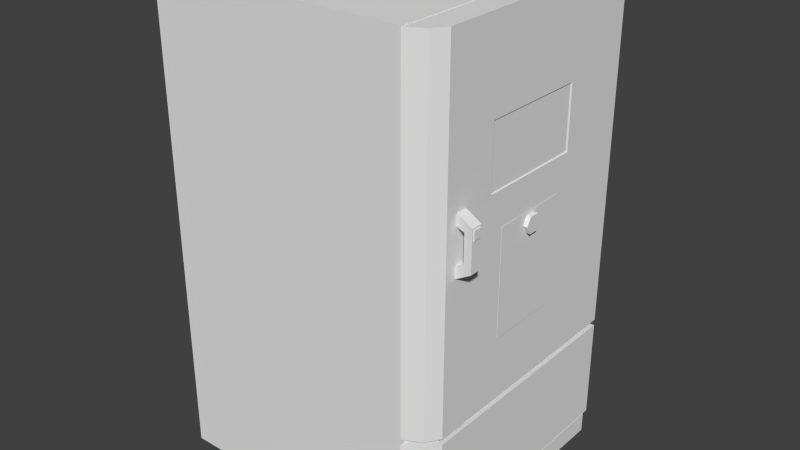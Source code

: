 # Source: fridge.blend  (saved by Blender 2.78.0; exported with 4.5.12 LTS)
import bpy
from mathutils import Matrix  # noqa: F401  (used for matrix-valued properties, if any)

bpy.ops.wm.read_factory_settings(use_empty=True)
scene = bpy.context.scene
scene.name = 'Scene'

# ---- collections
col_collection_1 = bpy.data.collections.new('Collection 1'); scene.collection.children.link(col_collection_1)

# ---- world
world_world = bpy.data.worlds.new('World'); scene.world = world_world
world_world.color = (0.05088, 0.05088, 0.05088)
world_world.use_sun_shadow = False
world_world.sun_shadow_jitter_overblur = 0.0
world_world.cycles.sampling_method = 'NONE'
world_world.cycles.sample_map_resolution = 256

# ---- meshes
me_cube_003 = bpy.data.meshes.new('Cube.003')
me_cube_003.from_pydata([(1.111, -1.123, 0.9151), (1.111, 1.118, 0.9151), (1.336, 1.118, 0.9151), (1.262, -1.045, 0.9151), (1.336, -0.932, 0.9151), (1.336, -0.7337, 0.9151), (1.336, -0.8299, 0.9151), (1.111, -1.123, 0.04835), (1.111, 1.118, 0.04835), (1.336, 1.118, 0.04835), (1.262, -1.045, 0.04835), (1.336, -0.932, 0.04835), (1.336, -0.7337, 0.04835), (1.336, -0.8299, 0.04835), (1.111, -0.9372, 0.9151), (1.111, -0.8344, 0.9151), (1.111, -0.7386, 0.9151), (1.304, -0.9004, 0.9151), (1.215, -0.9315, 0.9151), (1.307, -0.8305, 0.9151), (1.215, -0.8442, 0.9151), (1.215, -0.6007, 0.9151), (1.31, -0.6341, 0.9151), (1.284, -0.8774, 0.8497), (1.235, -0.9018, 0.8497), (1.287, -0.8314, 0.8497), (1.235, -0.8443, 0.8497), (1.235, -0.6287, 0.8497), (1.289, -0.6575, 0.8497)], [], [(6, 5, 22, 19), (5, 6, 13, 12), (2, 5, 12, 9), (3, 0, 7, 10), (3, 10, 11, 4), (6, 4, 11, 13), (1, 2, 9, 8), (0, 14, 15, 16, 1, 8, 7), (13, 11, 10, 7, 8, 9, 12), (3, 4, 17, 18, 14, 0), (16, 21, 22, 5, 2, 1), (4, 6, 19, 17), (20, 21, 16, 15), (21, 20, 26, 27), (18, 20, 15, 14), (20, 18, 24, 26), (25, 28, 27, 26), (23, 25, 26, 24), (22, 21, 27, 28), (18, 17, 23, 24), (17, 19, 25, 23), (19, 22, 28, 25)])
me_cube_003.use_remesh_preserve_volume = False
me_cube_003.use_remesh_preserve_attributes = False
me_cube_003.use_mirror_vertex_groups = False
me_cube_003.update()
me_cube_002 = bpy.data.meshes.new('Cube.002')
me_cube_002.from_pydata([(1.114, -1.123, 0.9682), (1.114, -1.123, 3.946), (1.114, 1.118, 0.9682), (1.114, 1.118, 3.946), (1.336, 1.118, 0.9682), (1.336, 1.118, 3.946), (1.336, -0.932, 0.9682), (1.262, -1.045, 0.9682), (1.262, -1.045, 3.946), (1.336, -0.932, 3.946), (1.336, -0.7337, 3.946), (1.336, -0.8299, 3.946), (1.336, -0.8299, 0.9682), (1.336, -0.7337, 0.9682), (1.114, -1.123, 2.213), (1.114, -1.123, 2.311), (1.114, -1.123, 2.603), (1.114, -1.123, 2.701), (1.114, 1.118, 2.701), (1.114, 1.118, 2.603), (1.114, 1.118, 2.311), (1.114, 1.118, 2.213), (1.336, 1.118, 2.701), (1.336, 1.118, 2.603), (1.336, 1.118, 2.311), (1.336, 1.118, 2.213), (1.262, -1.045, 2.701), (1.262, -1.045, 2.603), (1.262, -1.045, 2.311), (1.262, -1.045, 2.213), (1.336, -0.932, 2.213), (1.336, -0.932, 2.311), (1.336, -0.932, 2.603), (1.336, -0.932, 2.701), (1.336, -0.7337, 2.701), (1.336, -0.7337, 2.603), (1.336, -0.7337, 2.311), (1.336, -0.7337, 2.213), (1.336, -0.8299, 2.701), (1.336, -0.8299, 2.603), (1.336, -0.8299, 2.311), (1.336, -0.8299, 2.213), (1.462, -0.7337, 2.626), (1.462, -0.7337, 2.516), (1.462, -0.7337, 2.356), (1.462, -0.7337, 2.287), (1.462, -0.8299, 2.626), (1.462, -0.8299, 2.516), (1.462, -0.8299, 2.356), (1.462, -0.8299, 2.287), (1.399, -0.8299, 2.333), (1.399, -0.7337, 2.333), (1.399, -0.7337, 2.25), (1.399, -0.8299, 2.25), (1.399, -0.8299, 2.664), (1.399, -0.7337, 2.664), (1.399, -0.7337, 2.58), (1.399, -0.8299, 2.58), (1.462, -0.7337, 2.571), (1.462, -0.8299, 2.571), (1.462, -0.7818, 2.626), (1.462, -0.7818, 2.516), (1.469, -0.8148, 2.609), (1.462, -0.7337, 2.544), (1.462, -0.8299, 2.544), (1.462, -0.7578, 2.626), (1.462, -0.7578, 2.516), (1.462, -0.7337, 2.599), (1.462, -0.8299, 2.599), (1.462, -0.8059, 2.626), (1.462, -0.8059, 2.516), (1.462, -0.7818, 2.529), (1.462, -0.7818, 2.613), (1.462, -0.7453, 2.571), (1.462, -0.8184, 2.571), (1.462, -0.8184, 2.613), (1.462, -0.7453, 2.613), (1.462, -0.7453, 2.529), (1.462, -0.8184, 2.529), (1.469, -0.8148, 2.571), (1.469, -0.7818, 2.609), (1.469, -0.7489, 2.609), (1.469, -0.7489, 2.571), (1.469, -0.7489, 2.533), (1.469, -0.7818, 2.533), (1.469, -0.8148, 2.533), (1.114, -1.005, 2.681), (1.114, -1.005, 3.823), (1.114, 1.0, 3.823), (1.114, 1.0, 2.233), (1.114, 1.0, 1.09), (1.114, -1.005, 1.09), (1.114, -1.005, 2.233), (1.114, -1.005, 2.323), (1.114, -1.005, 2.591), (1.114, 1.0, 2.681), (1.114, 1.0, 2.591), (1.114, 1.0, 2.323), (1.185, -0.9292, 2.681), (1.185, -0.9292, 3.823), (1.185, 0.9245, 3.823), (1.185, 0.9245, 2.233), (1.185, 0.9245, 1.09), (1.185, -0.9292, 1.09), (1.185, -0.9292, 2.233), (1.185, -0.9292, 2.323), (1.185, -0.9292, 2.591), (1.185, 0.9245, 2.681), (1.185, 0.9245, 2.591), (1.185, 0.9245, 2.323), (1.211, -0.8658, 2.681), (1.211, -0.8658, 3.823), (1.211, 0.861, 3.823), (1.211, 0.861, 2.233), (1.211, 0.861, 1.09), (1.211, -0.8658, 1.09), (1.211, -0.8658, 2.233), (1.211, -0.8658, 2.323), (1.211, -0.8658, 2.589), (1.211, 0.861, 2.681), (1.211, 0.861, 2.589), (1.211, 0.861, 2.323), (1.114, 1.118, 1.554), (1.114, 1.118, 1.438), (1.336, 1.118, 1.554), (1.336, 1.118, 1.438), (1.262, -1.045, 1.554), (1.262, -1.045, 1.438), (1.336, -0.7337, 1.554), (1.336, -0.7337, 1.438), (1.336, -0.8299, 1.554), (1.336, -0.8299, 1.438), (1.114, -1.123, 1.438), (1.114, -1.123, 1.554), (1.336, -0.932, 1.438), (1.336, -0.932, 1.554), (1.114, 1.0, 1.604), (1.114, 1.0, 1.522), (1.114, -1.005, 1.522), (1.114, -1.005, 1.604), (1.185, 0.9245, 1.604), (1.185, 0.9245, 1.522), (1.185, -0.9292, 1.522), (1.185, -0.9292, 1.604), (1.211, 0.861, 1.801), (1.211, 0.861, 1.719), (1.211, -0.8658, 1.719), (1.211, -0.8658, 1.801), (1.114, -1.037, 3.946), (1.114, 1.033, 3.946), (1.114, 1.033, 0.9682), (1.114, -1.037, 0.9682), (1.114, -0.9282, 3.823), (1.114, 0.9235, 3.823), (1.114, 0.9235, 1.09), (1.114, -0.9282, 1.09), (1.185, -0.8584, 3.823), (1.185, 0.8536, 3.823), (1.185, 0.8536, 1.09), (1.185, -0.8584, 1.09), (1.211, -0.7998, 3.823), (1.211, 0.795, 3.823), (1.211, 0.795, 1.09), (1.211, -0.7998, 1.09), (1.211, 0.795, 2.669), (1.211, -0.7998, 2.675), (1.211, 0.795, 2.589), (1.211, -0.7998, 2.591), (1.211, 0.795, 2.323), (1.211, -0.7998, 2.323), (1.211, 0.795, 2.233), (1.211, -0.7998, 2.233), (1.211, 0.795, 1.801), (1.211, -0.7998, 1.801), (1.211, 0.795, 1.719), (1.211, -0.7998, 1.719), (1.114, -1.123, 1.908), (1.336, -0.932, 1.908), (1.114, -1.005, 1.941), (1.185, -0.9292, 1.941), (1.211, -0.8658, 2.139), (1.114, 1.118, 1.908), (1.336, 1.118, 1.908), (1.262, -1.045, 1.908), (1.336, -0.7337, 1.908), (1.336, -0.8299, 1.908), (1.114, 1.0, 1.941), (1.185, 0.9245, 1.941), (1.211, 0.861, 2.139), (1.211, -0.7998, 2.139), (1.211, 0.795, 2.139), (0.9295, -0.7079, 1.801), (1.014, -0.8066, 2.139), (1.014, -0.8066, 1.801), (0.987, 0.861, 1.719), (1.014, 0.8018, 1.719), (1.014, -0.8066, 1.719), (0.987, -0.8658, 2.139), (0.987, -0.8658, 1.801), (0.987, -0.8658, 1.719), (1.014, 0.8018, 2.139), (1.014, 0.8018, 1.801), (0.987, 0.861, 1.801), (0.987, 0.861, 2.139), (1.114, -0.3474, 3.946), (1.114, 0.3426, 3.946), (1.114, 0.3426, 0.9682), (1.114, -0.3474, 0.9682), (1.114, -0.311, 3.823), (1.114, 0.3062, 3.823), (1.114, 0.3062, 1.09), (1.114, -0.311, 1.09), (1.185, -0.2877, 3.823), (1.185, 0.2829, 3.823), (1.185, 0.2829, 1.09), (1.185, -0.2877, 1.09), (1.211, -0.2682, 3.823), (1.211, 0.2634, 3.823), (1.211, 0.2634, 1.09), (1.211, -0.2682, 1.09), (1.211, 0.7269, 2.669), (1.211, -0.7317, 2.669), (1.211, 0.7269, 2.587), (1.211, -0.7317, 2.587), (1.211, 0.2634, 2.323), (1.211, -0.2682, 2.323), (1.211, 0.2634, 2.233), (1.211, -0.2682, 2.233), (1.211, 0.7269, 1.801), (1.211, -0.7317, 1.801), (1.211, 0.7269, 1.719), (1.211, -0.7317, 1.719), (1.211, 0.7269, 2.139), (1.211, -0.7317, 2.139), (0.9295, 0.7031, 1.801), (0.9295, 0.7031, 1.719), (0.9295, -0.7079, 1.719), (0.8746, 0.7269, 1.801), (0.8746, -0.7317, 1.801), (0.8746, 0.7269, 1.719), (0.8746, -0.7317, 1.719), (0.8746, -0.7317, 2.139), (0.8746, 0.7269, 2.139), (0.9295, -0.7079, 2.139), (0.9295, 0.7031, 2.139), (0.987, 0.7269, 1.801), (0.987, -0.7317, 1.801), (0.987, -0.7317, 1.719), (0.987, 0.7269, 1.719), (1.114, -1.123, 3.057), (1.336, -0.8299, 3.057), (1.114, 1.118, 3.057), (1.336, -0.932, 3.057), (1.336, -0.7337, 3.057), (1.211, -0.7998, 2.587), (1.211, -0.8658, 3.007), (1.211, 0.861, 3.007), (1.211, -0.7998, 3.007), (1.211, 0.795, 3.007), (0.9295, -0.7079, 2.669), (1.014, -0.8066, 3.007), (1.014, -0.8066, 2.669), (0.987, 0.861, 2.587), (1.014, 0.8018, 2.587), (1.014, -0.8066, 2.587), (0.987, -0.8658, 3.007), (0.987, -0.8658, 2.669), (0.987, -0.8658, 2.587), (1.014, 0.8018, 3.007), (1.014, 0.8018, 2.669), (0.987, 0.861, 2.669), (0.987, 0.861, 3.007), (1.262, -1.045, 3.057), (1.336, 1.118, 3.057), (0.9295, 0.7031, 2.669), (0.9295, 0.7031, 2.587), (0.9295, -0.7079, 2.587), (0.8746, 0.7269, 2.669), (0.8746, -0.7317, 2.669), (0.8746, 0.7269, 2.587), (0.8746, -0.7317, 2.587), (0.8746, -0.7317, 3.007), (0.8746, 0.7269, 3.007), (0.9295, -0.7079, 3.007), (0.9295, 0.7031, 3.007), (0.987, 0.7269, 2.669), (0.987, -0.7317, 2.669), (0.987, -0.7317, 2.587), (0.987, 0.7269, 2.587), (1.114, -1.005, 3.008), (1.114, 1.0, 3.008), (1.185, -0.9292, 3.008), (1.185, 0.9245, 3.008), (1.211, -0.2682, 3.008), (1.211, 0.2634, 3.008), (1.336, 0.3276, 0.9682), (1.336, -0.3535, 0.9682), (1.336, -0.3535, 3.946), (1.336, 0.3276, 3.946), (1.336, 0.479, 2.687), (1.336, -0.4524, 2.687), (1.336, 0.4527, 2.535), (1.336, -0.4787, 2.535), (1.336, 0.3276, 2.311), (1.336, -0.3535, 2.311), (1.336, 0.3276, 2.213), (1.336, -0.3535, 2.213), (1.336, 0.3276, 1.554), (1.336, -0.3535, 1.554), (1.336, -0.3535, 1.438), (1.336, 0.3276, 1.438), (1.336, -0.3535, 1.908), (1.336, 0.3276, 1.908), (1.336, -0.4524, 3.217), (1.336, 0.479, 3.217), (1.328, -0.4397, 3.21), (1.328, 0.4663, 3.21), (1.328, 0.4663, 2.695), (1.328, -0.4397, 2.695), (1.342, 0.3684, 2.398), (1.342, -0.3127, 2.398), (1.342, -0.3127, 1.499), (1.342, 0.3684, 1.499), (1.376, 0.07001, 2.369), (1.376, -0.01432, 2.369), (1.376, -0.01432, 2.232), (1.376, 0.07001, 2.232), (1.376, -0.05448, 2.301), (1.376, 0.1102, 2.301), (1.331, 0.07001, 2.369), (1.331, -0.01432, 2.369), (1.331, -0.05448, 2.301), (1.331, -0.01432, 2.232), (1.331, 0.07001, 2.232), (1.331, 0.1102, 2.301)], [], [(19, 20, 97, 96), (123, 125, 4, 2), (309, 129, 13, 296), (131, 134, 6, 12), (5, 298, 314, 273), (127, 7, 6, 134), (127, 132, 0, 7), (297, 10, 253, 313), (129, 131, 12, 13), (253, 250, 38, 34), (55, 54, 46, 69, 60, 65, 42), (35, 39, 40, 36), (50, 48, 47, 57), (302, 35, 36, 304), (22, 299, 301, 23), (23, 301, 303, 24), (24, 303, 305, 25), (272, 249, 17, 26), (26, 17, 16, 27), (27, 16, 15, 28), (28, 15, 14, 29), (272, 26, 33, 252), (26, 27, 32, 33), (27, 28, 31, 32), (28, 29, 30, 31), (250, 252, 33, 38), (38, 33, 32, 39), (39, 32, 31, 40), (40, 31, 30, 41), (251, 273, 22, 18), (18, 22, 23, 19), (19, 23, 24, 20), (20, 24, 25, 21), (151, 0, 91, 155), (15, 16, 94, 93), (18, 19, 96, 95), (123, 2, 90, 137), (78, 71, 84, 85), (44, 48, 49, 45), (53, 52, 45, 49), (50, 57, 56, 51), (50, 53, 49, 48), (54, 57, 47, 64, 59, 68, 46), (52, 51, 44, 45), (56, 55, 42, 67, 58, 63, 43), (37, 36, 51, 52), (40, 41, 53, 50), (41, 37, 52, 53), (36, 40, 50, 51), (35, 34, 55, 56), (38, 39, 57, 54), (39, 35, 56, 57), (34, 38, 54, 55), (43, 66, 61, 70, 47, 48, 44), (56, 43, 44, 51), (71, 77, 83, 84), (77, 73, 82, 83), (72, 75, 62, 80), (73, 76, 81, 82), (75, 74, 79, 62), (64, 47, 70, 61, 71, 78, 74, 75, 72, 60, 69, 46, 68, 59), (81, 80, 62, 79, 85, 84, 83, 82), (76, 72, 80, 81), (74, 78, 85, 79), (77, 71, 61, 66, 43, 63, 58, 67, 42, 65, 60, 72, 76, 73), (92, 93, 105, 104), (290, 95, 107, 292), (153, 88, 100, 157), (97, 89, 101, 109), (178, 92, 104, 179), (249, 1, 87, 289), (16, 17, 86, 94), (176, 14, 92, 178), (20, 21, 89, 97), (149, 3, 88, 153), (251, 18, 95, 290), (14, 15, 93, 92), (161, 112, 256, 258), (157, 100, 112, 161), (109, 101, 113, 121), (179, 104, 116, 180), (106, 98, 110, 118), (137, 90, 102, 141), (95, 96, 108, 107), (93, 94, 106, 105), (155, 91, 103, 159), (96, 97, 109, 108), (289, 87, 99, 291), (94, 86, 98, 106), (174, 145, 114, 162), (166, 120, 121, 168), (168, 121, 113, 170), (104, 105, 117, 116), (141, 102, 114, 145), (107, 108, 120, 119), (105, 106, 118, 117), (159, 103, 115, 163), (108, 109, 121, 120), (187, 140, 144, 188), (140, 141, 145, 144), (186, 136, 140, 187), (136, 137, 141, 140), (103, 142, 146, 115), (142, 143, 147, 146), (0, 132, 138, 91), (132, 133, 139, 138), (91, 138, 142, 103), (138, 139, 143, 142), (181, 122, 136, 186), (122, 123, 137, 136), (184, 185, 130, 128), (128, 130, 131, 129), (124, 307, 310, 125), (183, 176, 133, 126), (126, 133, 132, 127), (183, 126, 135, 177), (126, 127, 134, 135), (185, 177, 135, 130), (130, 135, 134, 131), (181, 182, 124, 122), (122, 124, 125, 123), (247, 196, 236), (197, 192, 243, 241), (239, 194, 195, 235), (232, 190, 172, 228), (102, 158, 162, 114), (215, 159, 163, 219), (117, 169, 171, 116), (224, 168, 170, 226), (118, 167, 169, 117), (222, 166, 168, 224), (146, 175, 163, 115), (230, 174, 162, 218), (90, 154, 158, 102), (211, 155, 159, 215), (99, 156, 160, 111), (213, 157, 161, 217), (1, 148, 152, 87), (205, 149, 153, 209), (87, 152, 156, 99), (209, 153, 157, 213), (2, 150, 154, 90), (207, 151, 155, 211), (226, 170, 190, 232), (116, 171, 189, 180), (21, 25, 182, 181), (41, 30, 177, 185), (29, 183, 177, 30), (29, 14, 176, 183), (25, 305, 312, 182), (37, 41, 185, 184), (21, 181, 186, 89), (89, 186, 187, 101), (170, 113, 188, 190), (101, 187, 188, 113), (143, 179, 180, 147), (133, 176, 178, 139), (139, 178, 179, 143), (200, 244, 234, 201), (236, 196, 199, 240), (201, 234, 245), (242, 203, 202, 237), (242, 244, 200, 203), (193, 246, 191), (180, 189, 192, 197), (144, 145, 194, 202), (228, 172, 201, 245), (175, 146, 199, 196), (190, 188, 203, 200), (188, 144, 202, 203), (172, 190, 200, 201), (145, 174, 195, 194), (189, 173, 193, 192), (231, 175, 196, 247), (147, 180, 197, 198), (146, 147, 198, 199), (174, 230, 248, 195), (230, 231, 247, 248), (173, 229, 246, 193), (229, 228, 245, 246), (240, 199, 198, 238), (237, 238, 241, 242), (237, 202, 194, 239), (235, 236, 240, 239), (238, 198, 197, 241), (238, 237, 239, 240), (243, 244, 242, 241), (171, 227, 233, 189), (227, 226, 232, 233), (150, 206, 210, 154), (206, 207, 211, 210), (152, 208, 212, 156), (208, 209, 213, 212), (148, 204, 208, 152), (204, 205, 209, 208), (156, 212, 216, 160), (212, 213, 217, 216), (154, 210, 214, 158), (210, 211, 215, 214), (175, 231, 219, 163), (231, 230, 218, 219), (98, 291, 255, 110), (293, 294, 220, 221), (167, 223, 225, 169), (223, 222, 224, 225), (169, 225, 227, 171), (225, 224, 226, 227), (158, 214, 218, 162), (214, 215, 219, 218), (189, 233, 229, 173), (233, 232, 228, 229), (195, 248, 235), (248, 247, 236, 235), (192, 193, 191, 243), (234, 244, 243, 191), (246, 245, 234, 191), (287, 264, 276), (265, 260, 283, 281), (279, 262, 263, 275), (268, 284, 274, 269), (276, 264, 267, 280), (269, 274, 285), (282, 271, 270, 277), (282, 284, 268, 271), (261, 286, 259), (255, 257, 260, 265), (120, 166, 263, 262), (220, 164, 269, 285), (110, 255, 265, 266), (258, 256, 271, 268), (111, 160, 257, 255), (165, 221, 286, 261), (222, 223, 287, 288), (119, 120, 262, 270), (256, 119, 270, 271), (118, 110, 266, 267), (254, 118, 267, 264), (223, 254, 264, 287), (257, 165, 261, 260), (280, 267, 266, 278), (277, 278, 281, 282), (277, 270, 262, 279), (275, 276, 280, 279), (278, 266, 265, 281), (278, 277, 279, 280), (283, 284, 282, 281), (263, 288, 275), (288, 287, 276, 275), (260, 261, 259, 283), (274, 284, 283, 259), (286, 285, 274, 259), (216, 217, 294, 293), (166, 222, 288, 263), (160, 216, 293, 257), (291, 99, 111, 255), (217, 161, 258, 294), (86, 289, 291, 98), (294, 258, 164, 220), (3, 251, 290, 88), (17, 249, 289, 86), (88, 290, 292, 100), (3, 5, 273, 251), (11, 9, 252, 250), (8, 272, 252, 9), (8, 1, 249, 272), (8, 9, 11, 10, 297, 298, 5, 3, 149, 205, 204, 148, 1), (10, 11, 250, 253), (292, 107, 119, 256), (257, 293, 221, 165), (100, 292, 256, 112), (221, 220, 285, 286), (164, 258, 268, 269), (273, 314, 299, 22), (182, 312, 307, 124), (311, 184, 128, 308), (308, 128, 129, 309), (306, 37, 184, 311), (304, 36, 37, 306), (313, 253, 34, 300), (300, 34, 35, 302), (0, 151, 207, 206, 150, 2, 4, 295, 296, 13, 12, 6, 7), (297, 313, 314, 298), (306, 311, 312, 305), (308, 309, 310, 307), (311, 308, 307, 312), (304, 306, 305, 303), (302, 304, 303, 301), (300, 302, 301, 299), (313, 300, 318, 315), (309, 296, 295, 310), (125, 310, 295, 4), (315, 318, 317, 316), (314, 313, 315, 316), (299, 314, 316, 317), (300, 299, 317, 318), (320, 321, 322, 319), (327, 325, 326, 328), (324, 327, 328, 323), (325, 332, 333, 326), (323, 329, 330, 324), (326, 333, 334, 328), (328, 334, 329, 323), (327, 331, 332, 325), (324, 330, 331, 327)])
me_cube_002.use_remesh_preserve_volume = False
me_cube_002.use_remesh_preserve_attributes = False
me_cube_002.use_mirror_vertex_groups = False
me_cube_002.update()
me_cube_001 = bpy.data.meshes.new('Cube.001')
me_cube_001.from_pydata([(-1.118, -1.118, 0.03169), (-1.118, -1.118, 3.951), (-1.118, 1.118, 0.03169), (-1.118, 1.118, 3.951), (1.118, -1.118, 0.03169), (1.118, -1.118, 3.951), (1.118, 1.118, 0.03169), (1.118, 1.118, 3.951), (1.118, 0.9197, 3.787), (1.118, 0.9197, 0.1313), (1.118, -0.9197, 3.787), (1.118, -0.9197, 0.1313), (1.118, 0.9197, 0.9389), (1.118, 0.0, 3.787), (1.118, -0.9197, 0.9389), (1.118, 0.0, 0.1313), (-0.7449, -0.4598, 3.787), (1.118, 0.9197, 0.8694), (1.118, -0.4598, 3.787), (1.118, -0.9197, 0.8694), (1.118, 0.4598, 0.1313), (1.118, 0.9197, 1.008), (1.118, 0.4598, 3.787), (1.118, -0.9197, 1.008), (1.118, -0.4598, 0.1313), (1.118, 0.0, 0.8694), (1.118, 0.0, 1.008), (-0.7449, 0.9197, 0.1313), (-0.7449, 0.9197, 0.8694), (1.118, -0.4598, 1.008), (1.118, 0.4598, 1.008), (1.118, 0.4598, 0.8694), (1.118, -0.4598, 0.8694), (-0.7449, -0.9197, 3.787), (-0.7449, -0.9197, 0.8694), (-0.7449, -0.9197, 0.1313), (-0.7449, 0.4598, 0.1313), (-0.7449, 0.4598, 3.787), (-0.7449, 0.0, 3.787), (-0.7449, -0.4598, 0.1313), (-0.7449, 0.0, 0.1313), (-0.7449, 0.0, 0.8694), (-0.7449, 0.9197, 3.787), (-0.7449, 0.9197, 1.008), (-0.7449, -0.9197, 1.008), (-0.7449, 0.0, 1.008), (-0.7449, -0.4598, 1.008), (-0.7449, 0.4598, 1.008), (-0.7449, 0.4598, 0.8694), (-0.7449, -0.4598, 0.8694), (-1.118, -1.118, -0.1346), (-1.118, 1.118, -0.1346), (1.118, -1.118, -0.1346), (1.118, 1.118, -0.1346), (1.286, -1.118, 0.03169), (1.332, -1.072, 0.03169), (1.332, 1.072, 0.03169), (1.286, 1.118, 0.03169), (1.332, -1.072, -0.1346), (1.286, -1.118, -0.1346), (1.286, 1.118, -0.1346), (1.332, 1.072, -0.1346)], [], [(1, 3, 2, 0), (3, 7, 6, 2), (5, 4, 11, 19, 14, 23, 10), (5, 1, 0, 4), (4, 0, 50, 52), (5, 7, 3, 1), (22, 13, 38, 37), (4, 6, 9, 20, 15, 24, 11), (7, 5, 10, 18, 13, 22, 8), (6, 7, 8, 21, 12, 17, 9), (23, 29, 46, 44), (41, 49, 39, 40), (49, 34, 35, 39), (28, 48, 36, 27), (18, 10, 33, 16), (17, 31, 48, 28), (38, 16, 46, 45), (11, 24, 39, 35), (29, 26, 45, 46), (9, 17, 28, 27), (16, 33, 44, 46), (42, 37, 47, 43), (10, 23, 44, 33), (37, 38, 45, 47), (48, 41, 40, 36), (30, 26, 29, 23, 14, 19, 32, 25, 31, 17, 12, 21), (31, 25, 41, 48), (19, 11, 35, 34), (13, 18, 16, 38), (20, 9, 27, 36), (24, 15, 40, 39), (15, 20, 36, 40), (30, 21, 43, 47), (25, 32, 49, 41), (21, 8, 42, 43), (26, 30, 47, 45), (32, 19, 34, 49), (8, 22, 37, 42), (50, 51, 53, 52), (0, 2, 51, 50), (2, 6, 53, 51), (4, 52, 59, 54), (56, 55, 58, 61), (53, 6, 57, 60), (52, 53, 60, 61, 58, 59), (58, 55, 54, 59), (60, 57, 56, 61), (6, 4, 54, 55, 56, 57)])
me_cube_001.use_remesh_preserve_volume = False
me_cube_001.use_remesh_preserve_attributes = False
me_cube_001.use_mirror_vertex_groups = False
me_cube_001.update()

# ---- objects
ob_cube_002 = bpy.data.objects.new('Cube.002', me_cube_003)
ob_cube_001 = bpy.data.objects.new('Cube.001', me_cube_002)
ob_cube = bpy.data.objects.new('Cube', me_cube_001)

# ---- transforms, parenting, visibility, modifiers, constraints
ob_cube_002.location = (0.0, 0.0, 0.0)
ob_cube_002.scale = (0.6746, 0.6746, 0.6746)
ob_cube_002.lineart.crease_threshold = 0.0
ob_cube_001.location = (0.0, 0.0, 0.0)
ob_cube_001.scale = (0.6746, 0.6746, 0.6746)
ob_cube_001.lineart.crease_threshold = 0.0
ob_cube.location = (0.0, 0.0, 0.0)
ob_cube.scale = (0.6746, 0.6746, 0.6746)
ob_cube.lineart.crease_threshold = 0.0

# ---- collection membership
col_collection_1.objects.link(ob_cube_002)
col_collection_1.objects.link(ob_cube_001)
col_collection_1.objects.link(ob_cube)

# ---- scene / render settings (as saved in the file)
scene.frame_start = 1; scene.frame_end = 250; scene.frame_set(1)
scene.render.engine = 'BLENDER_EEVEE_NEXT'
scene.render.resolution_percentage = 50
scene.render.dither_intensity = 0.0
scene.cycles.use_denoising = False
scene.cycles.samples = 10
scene.cycles.sampling_pattern = 'TABULATED_SOBOL'
scene.cycles.light_sampling_threshold = 0.0
scene.cycles.use_adaptive_sampling = False
scene.cycles.use_light_tree = False
scene.cycles.blur_glossy = 0.0
scene.cycles.pixel_filter_type = 'GAUSSIAN'
scene.cycles.sample_clamp_indirect = 0.0
scene.view_settings.view_transform = 'Standard'
bpy.context.view_layer.update()

# ---- added for rendering (the .blend has no active camera and no usable light): camera, sun
cam_auto = bpy.data.cameras.new('AutoCamera')
cam_auto.lens = 50.0
cam_auto.sensor_width = 36.0
cam_auto.clip_end = 1000.0
ob_auto_camera = bpy.data.objects.new('AutoCamera', cam_auto)
scene.collection.objects.link(ob_auto_camera)
ob_auto_camera.location = (3.4449, -3.99337, 3.9483)
ob_auto_camera.rotation_euler = (1.09748, -7.21219e-08, 0.694738)
scene.camera = ob_auto_camera
light_auto_sun = bpy.data.lights.new('AutoSun', 'SUN')
light_auto_sun.energy = 3.0
light_auto_sun.angle = 0.0523599
ob_auto_sun = bpy.data.objects.new('AutoSun', light_auto_sun)
scene.collection.objects.link(ob_auto_sun)
ob_auto_sun.rotation_euler = (0.872665, 0.174533, 0.523599)
bpy.context.view_layer.update()
